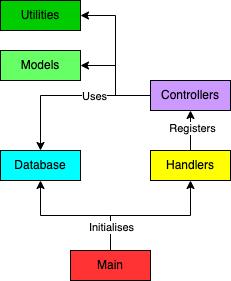

The diagram above was exported from draw.io. Its source (the exported page's mxGraphModel, read from the mxfile embedded in the PNG):
<mxGraphModel dx="714" dy="586" grid="1" gridSize="10" guides="1" tooltips="1" connect="1" arrows="1" fold="1" page="1" pageScale="1" pageWidth="827" pageHeight="1169" math="0" shadow="0">
  <root>
    <mxCell id="0" />
    <mxCell id="1" parent="0" />
    <mxCell id="CDXQJ8_cNT-mNrnh61ax-38" style="edgeStyle=orthogonalEdgeStyle;rounded=0;orthogonalLoop=1;jettySize=auto;html=1;entryX=0.5;entryY=1;entryDx=0;entryDy=0;" edge="1" parent="1" source="CDXQJ8_cNT-mNrnh61ax-30" target="CDXQJ8_cNT-mNrnh61ax-36">
      <mxGeometry relative="1" as="geometry" />
    </mxCell>
    <mxCell id="CDXQJ8_cNT-mNrnh61ax-39" style="edgeStyle=orthogonalEdgeStyle;rounded=0;orthogonalLoop=1;jettySize=auto;html=1;entryX=0.5;entryY=1;entryDx=0;entryDy=0;" edge="1" parent="1" source="CDXQJ8_cNT-mNrnh61ax-30" target="CDXQJ8_cNT-mNrnh61ax-31">
      <mxGeometry relative="1" as="geometry" />
    </mxCell>
    <mxCell id="CDXQJ8_cNT-mNrnh61ax-52" value="Initialises" style="edgeLabel;html=1;align=center;verticalAlign=middle;resizable=0;points=[];" vertex="1" connectable="0" parent="CDXQJ8_cNT-mNrnh61ax-39">
      <mxGeometry x="-0.6615" relative="1" as="geometry">
        <mxPoint as="offset" />
      </mxGeometry>
    </mxCell>
    <mxCell id="CDXQJ8_cNT-mNrnh61ax-30" value="Main" style="rounded=0;whiteSpace=wrap;html=1;fillColor=#FF3333;" vertex="1" parent="1">
      <mxGeometry x="210" y="900" width="80" height="30" as="geometry" />
    </mxCell>
    <mxCell id="CDXQJ8_cNT-mNrnh61ax-31" value="Database" style="rounded=0;whiteSpace=wrap;html=1;fillColor=#00FFFF;" vertex="1" parent="1">
      <mxGeometry x="140" y="800" width="80" height="30" as="geometry" />
    </mxCell>
    <mxCell id="CDXQJ8_cNT-mNrnh61ax-34" value="Models" style="rounded=0;whiteSpace=wrap;html=1;fillColor=#66FF66;" vertex="1" parent="1">
      <mxGeometry x="140" y="700" width="80" height="30" as="geometry" />
    </mxCell>
    <mxCell id="CDXQJ8_cNT-mNrnh61ax-54" style="edgeStyle=orthogonalEdgeStyle;rounded=0;orthogonalLoop=1;jettySize=auto;html=1;entryX=0.5;entryY=1;entryDx=0;entryDy=0;" edge="1" parent="1" source="CDXQJ8_cNT-mNrnh61ax-36" target="CDXQJ8_cNT-mNrnh61ax-35">
      <mxGeometry relative="1" as="geometry" />
    </mxCell>
    <mxCell id="CDXQJ8_cNT-mNrnh61ax-55" value="Registers" style="edgeLabel;html=1;align=center;verticalAlign=middle;resizable=0;points=[];" vertex="1" connectable="0" parent="CDXQJ8_cNT-mNrnh61ax-54">
      <mxGeometry x="0.16" y="-1" relative="1" as="geometry">
        <mxPoint as="offset" />
      </mxGeometry>
    </mxCell>
    <mxCell id="CDXQJ8_cNT-mNrnh61ax-36" value="Handlers" style="rounded=0;whiteSpace=wrap;html=1;fillColor=#FFFF00;" vertex="1" parent="1">
      <mxGeometry x="290" y="800" width="80" height="30" as="geometry" />
    </mxCell>
    <mxCell id="CDXQJ8_cNT-mNrnh61ax-33" value="Utilities" style="rounded=0;whiteSpace=wrap;html=1;fillColor=#00CC00;" vertex="1" parent="1">
      <mxGeometry x="140" y="650" width="80" height="30" as="geometry" />
    </mxCell>
    <mxCell id="CDXQJ8_cNT-mNrnh61ax-63" style="edgeStyle=orthogonalEdgeStyle;rounded=0;orthogonalLoop=1;jettySize=auto;html=1;entryX=0.5;entryY=0;entryDx=0;entryDy=0;" edge="1" parent="1" source="CDXQJ8_cNT-mNrnh61ax-35" target="CDXQJ8_cNT-mNrnh61ax-31">
      <mxGeometry relative="1" as="geometry" />
    </mxCell>
    <mxCell id="CDXQJ8_cNT-mNrnh61ax-64" value="Uses" style="edgeLabel;html=1;align=center;verticalAlign=middle;resizable=0;points=[];" vertex="1" connectable="0" parent="CDXQJ8_cNT-mNrnh61ax-63">
      <mxGeometry x="-0.312" relative="1" as="geometry">
        <mxPoint as="offset" />
      </mxGeometry>
    </mxCell>
    <mxCell id="CDXQJ8_cNT-mNrnh61ax-65" style="edgeStyle=orthogonalEdgeStyle;rounded=0;orthogonalLoop=1;jettySize=auto;html=1;entryX=1;entryY=0.5;entryDx=0;entryDy=0;" edge="1" parent="1" source="CDXQJ8_cNT-mNrnh61ax-35" target="CDXQJ8_cNT-mNrnh61ax-33">
      <mxGeometry relative="1" as="geometry" />
    </mxCell>
    <mxCell id="CDXQJ8_cNT-mNrnh61ax-66" style="edgeStyle=orthogonalEdgeStyle;rounded=0;orthogonalLoop=1;jettySize=auto;html=1;" edge="1" parent="1" source="CDXQJ8_cNT-mNrnh61ax-35" target="CDXQJ8_cNT-mNrnh61ax-34">
      <mxGeometry relative="1" as="geometry" />
    </mxCell>
    <mxCell id="CDXQJ8_cNT-mNrnh61ax-35" value="Controllers" style="rounded=0;whiteSpace=wrap;html=1;fillColor=#CC99FF;" vertex="1" parent="1">
      <mxGeometry x="290" y="730" width="80" height="30" as="geometry" />
    </mxCell>
  </root>
</mxGraphModel>